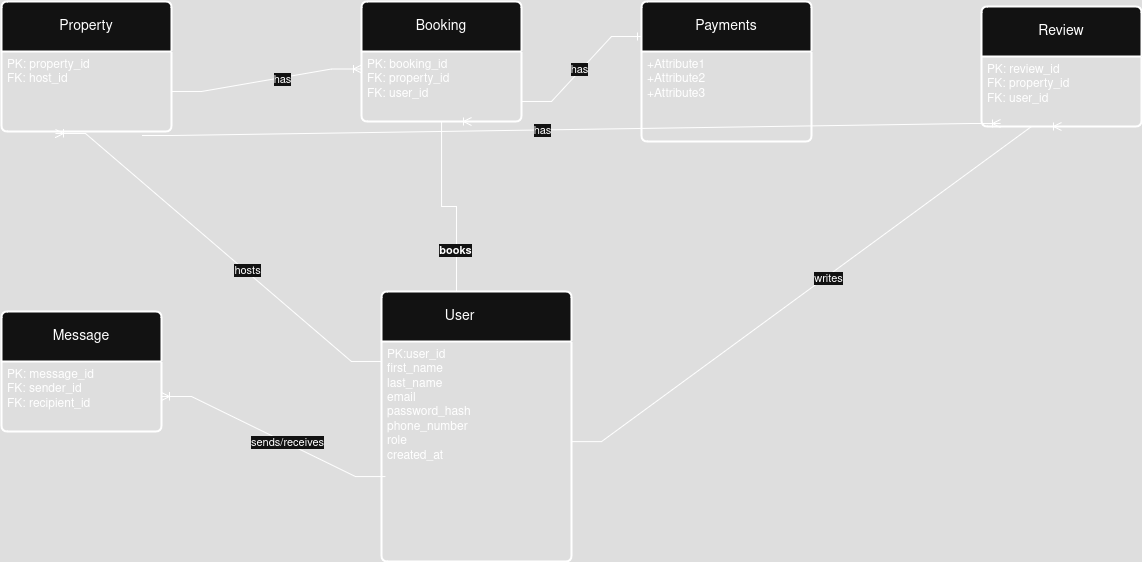

The diagram above was exported from draw.io. Its source (the exported page's mxGraphModel, read from the mxfile embedded in the PNG):
<mxGraphModel dx="2253" dy="777" grid="1" gridSize="10" guides="1" tooltips="1" connect="1" arrows="1" fold="1" page="1" pageScale="1" pageWidth="827" pageHeight="1169" math="0" shadow="0">
  <root>
    <mxCell id="0" />
    <mxCell id="1" parent="0" />
    <mxCell id="62fjUvqN3803jUizhl_c-1" value="User&lt;span style=&quot;white-space: pre;&quot;&gt;&#09;&lt;/span&gt;" style="swimlane;childLayout=stackLayout;horizontal=1;startSize=50;horizontalStack=0;rounded=1;fontSize=14;fontStyle=0;strokeWidth=2;resizeParent=0;resizeLast=1;shadow=0;dashed=0;align=center;arcSize=4;whiteSpace=wrap;html=1;" vertex="1" parent="1">
      <mxGeometry x="60" y="330" width="190" height="270" as="geometry" />
    </mxCell>
    <mxCell id="62fjUvqN3803jUizhl_c-2" value="&lt;div&gt;PK:user_id&lt;/div&gt;&lt;div&gt;first_name&lt;/div&gt;&lt;div&gt;last_name&lt;/div&gt;&lt;div&gt;email&lt;/div&gt;&lt;div&gt;password_hash&lt;/div&gt;&lt;div&gt;phone_number&lt;/div&gt;&lt;div&gt;role&lt;/div&gt;&lt;div&gt;created_at&lt;br&gt;&lt;/div&gt;" style="align=left;strokeColor=none;fillColor=none;spacingLeft=4;spacingRight=4;fontSize=12;verticalAlign=top;resizable=0;rotatable=0;part=1;html=1;whiteSpace=wrap;" vertex="1" parent="62fjUvqN3803jUizhl_c-1">
      <mxGeometry y="50" width="190" height="220" as="geometry" />
    </mxCell>
    <mxCell id="62fjUvqN3803jUizhl_c-3" value="Payments " style="swimlane;childLayout=stackLayout;horizontal=1;startSize=50;horizontalStack=0;rounded=1;fontSize=14;fontStyle=0;strokeWidth=2;resizeParent=0;resizeLast=1;shadow=0;dashed=0;align=center;arcSize=4;whiteSpace=wrap;html=1;" vertex="1" parent="1">
      <mxGeometry x="320" y="40" width="170" height="140" as="geometry" />
    </mxCell>
    <mxCell id="62fjUvqN3803jUizhl_c-4" value="+Attribute1&#10;+Attribute2&#10;+Attribute3" style="align=left;strokeColor=none;fillColor=none;spacingLeft=4;spacingRight=4;fontSize=12;verticalAlign=top;resizable=0;rotatable=0;part=1;html=1;whiteSpace=wrap;" vertex="1" parent="62fjUvqN3803jUizhl_c-3">
      <mxGeometry y="50" width="170" height="90" as="geometry" />
    </mxCell>
    <mxCell id="62fjUvqN3803jUizhl_c-6" value="Property" style="swimlane;childLayout=stackLayout;horizontal=1;startSize=50;horizontalStack=0;rounded=1;fontSize=14;fontStyle=0;strokeWidth=2;resizeParent=0;resizeLast=1;shadow=0;dashed=0;align=center;arcSize=4;whiteSpace=wrap;html=1;" vertex="1" parent="1">
      <mxGeometry x="-320" y="40" width="170" height="130" as="geometry" />
    </mxCell>
    <mxCell id="62fjUvqN3803jUizhl_c-7" value="&lt;div&gt;PK: property_id&lt;/div&gt;&lt;div&gt;FK: host_id&lt;br&gt;&lt;/div&gt;" style="align=left;strokeColor=none;fillColor=none;spacingLeft=4;spacingRight=4;fontSize=12;verticalAlign=top;resizable=0;rotatable=0;part=1;html=1;whiteSpace=wrap;" vertex="1" parent="62fjUvqN3803jUizhl_c-6">
      <mxGeometry y="50" width="170" height="80" as="geometry" />
    </mxCell>
    <mxCell id="62fjUvqN3803jUizhl_c-9" value="Message" style="swimlane;childLayout=stackLayout;horizontal=1;startSize=50;horizontalStack=0;rounded=1;fontSize=14;fontStyle=0;strokeWidth=2;resizeParent=0;resizeLast=1;shadow=0;dashed=0;align=center;arcSize=4;whiteSpace=wrap;html=1;" vertex="1" parent="1">
      <mxGeometry x="-320" y="350" width="160" height="120" as="geometry" />
    </mxCell>
    <mxCell id="62fjUvqN3803jUizhl_c-10" value="&lt;div&gt;PK: message_id&lt;/div&gt;&lt;div&gt;FK: sender_id&lt;/div&gt;&lt;div&gt;FK: recipient_id&lt;br&gt;&lt;/div&gt;" style="align=left;strokeColor=none;fillColor=none;spacingLeft=4;spacingRight=4;fontSize=12;verticalAlign=top;resizable=0;rotatable=0;part=1;html=1;whiteSpace=wrap;" vertex="1" parent="62fjUvqN3803jUizhl_c-9">
      <mxGeometry y="50" width="160" height="70" as="geometry" />
    </mxCell>
    <mxCell id="62fjUvqN3803jUizhl_c-12" value="Booking" style="swimlane;childLayout=stackLayout;horizontal=1;startSize=50;horizontalStack=0;rounded=1;fontSize=14;fontStyle=0;strokeWidth=2;resizeParent=0;resizeLast=1;shadow=0;dashed=0;align=center;arcSize=4;whiteSpace=wrap;html=1;" vertex="1" parent="1">
      <mxGeometry x="40" y="40" width="160" height="120" as="geometry" />
    </mxCell>
    <mxCell id="62fjUvqN3803jUizhl_c-13" value="&lt;div&gt;PK: booking_id&lt;/div&gt;&lt;div&gt;FK: property_id&lt;/div&gt;&lt;div&gt;FK: user_id&lt;br&gt;&lt;/div&gt;" style="align=left;strokeColor=none;fillColor=none;spacingLeft=4;spacingRight=4;fontSize=12;verticalAlign=top;resizable=0;rotatable=0;part=1;html=1;whiteSpace=wrap;" vertex="1" parent="62fjUvqN3803jUizhl_c-12">
      <mxGeometry y="50" width="160" height="70" as="geometry" />
    </mxCell>
    <mxCell id="62fjUvqN3803jUizhl_c-14" value="Review" style="swimlane;childLayout=stackLayout;horizontal=1;startSize=50;horizontalStack=0;rounded=1;fontSize=14;fontStyle=0;strokeWidth=2;resizeParent=0;resizeLast=1;shadow=0;dashed=0;align=center;arcSize=4;whiteSpace=wrap;html=1;" vertex="1" parent="1">
      <mxGeometry x="660" y="45" width="160" height="120" as="geometry" />
    </mxCell>
    <mxCell id="62fjUvqN3803jUizhl_c-15" value="&lt;div&gt;PK: review_id&lt;/div&gt;&lt;div&gt;FK: property_id&lt;/div&gt;&lt;div&gt;FK: user_id&lt;br&gt;&lt;/div&gt;" style="align=left;strokeColor=none;fillColor=none;spacingLeft=4;spacingRight=4;fontSize=12;verticalAlign=top;resizable=0;rotatable=0;part=1;html=1;whiteSpace=wrap;" vertex="1" parent="62fjUvqN3803jUizhl_c-14">
      <mxGeometry y="50" width="160" height="70" as="geometry" />
    </mxCell>
    <mxCell id="62fjUvqN3803jUizhl_c-20" value="" style="edgeStyle=entityRelationEdgeStyle;fontSize=12;html=1;endArrow=ERoneToMany;rounded=0;exitX=1;exitY=0.455;exitDx=0;exitDy=0;exitPerimeter=0;entryX=0.5;entryY=1;entryDx=0;entryDy=0;" edge="1" parent="1" source="62fjUvqN3803jUizhl_c-2" target="62fjUvqN3803jUizhl_c-15">
      <mxGeometry width="100" height="100" relative="1" as="geometry">
        <mxPoint x="320" y="460" as="sourcePoint" />
        <mxPoint x="420" y="360" as="targetPoint" />
      </mxGeometry>
    </mxCell>
    <mxCell id="62fjUvqN3803jUizhl_c-21" value="writes" style="edgeLabel;html=1;align=center;verticalAlign=middle;resizable=0;points=[];" vertex="1" connectable="0" parent="62fjUvqN3803jUizhl_c-20">
      <mxGeometry x="0.041" y="-2" relative="1" as="geometry">
        <mxPoint as="offset" />
      </mxGeometry>
    </mxCell>
    <mxCell id="62fjUvqN3803jUizhl_c-22" value="" style="edgeStyle=entityRelationEdgeStyle;fontSize=12;html=1;endArrow=ERoneToMany;rounded=0;exitX=0.021;exitY=0.614;exitDx=0;exitDy=0;exitPerimeter=0;" edge="1" parent="1" source="62fjUvqN3803jUizhl_c-2" target="62fjUvqN3803jUizhl_c-10">
      <mxGeometry width="100" height="100" relative="1" as="geometry">
        <mxPoint x="30" y="530" as="sourcePoint" />
        <mxPoint x="30.94999999999999" y="370" as="targetPoint" />
      </mxGeometry>
    </mxCell>
    <mxCell id="62fjUvqN3803jUizhl_c-23" value="sends/receives" style="edgeLabel;html=1;align=center;verticalAlign=middle;resizable=0;points=[];" vertex="1" connectable="0" parent="62fjUvqN3803jUizhl_c-22">
      <mxGeometry x="-0.1143" y="-1" relative="1" as="geometry">
        <mxPoint as="offset" />
      </mxGeometry>
    </mxCell>
    <mxCell id="62fjUvqN3803jUizhl_c-24" value="" style="edgeStyle=entityRelationEdgeStyle;fontSize=12;html=1;endArrow=ERoneToMany;rounded=0;exitX=0;exitY=0.091;exitDx=0;exitDy=0;exitPerimeter=0;entryX=0.318;entryY=1.025;entryDx=0;entryDy=0;entryPerimeter=0;" edge="1" parent="1" source="62fjUvqN3803jUizhl_c-2" target="62fjUvqN3803jUizhl_c-7">
      <mxGeometry width="100" height="100" relative="1" as="geometry">
        <mxPoint x="-60" y="370" as="sourcePoint" />
        <mxPoint x="40" y="270" as="targetPoint" />
      </mxGeometry>
    </mxCell>
    <mxCell id="62fjUvqN3803jUizhl_c-25" value="hosts" style="edgeLabel;html=1;align=center;verticalAlign=middle;resizable=0;points=[];" vertex="1" connectable="0" parent="62fjUvqN3803jUizhl_c-24">
      <mxGeometry x="-0.177" y="-2" relative="1" as="geometry">
        <mxPoint as="offset" />
      </mxGeometry>
    </mxCell>
    <mxCell id="62fjUvqN3803jUizhl_c-26" value="" style="edgeStyle=entityRelationEdgeStyle;fontSize=12;html=1;endArrow=ERoneToMany;rounded=0;entryX=0.688;entryY=1;entryDx=0;entryDy=0;entryPerimeter=0;" edge="1" parent="1" target="62fjUvqN3803jUizhl_c-13">
      <mxGeometry width="100" height="100" relative="1" as="geometry">
        <mxPoint x="105" y="330" as="sourcePoint" />
        <mxPoint x="205" y="230" as="targetPoint" />
      </mxGeometry>
    </mxCell>
    <mxCell id="62fjUvqN3803jUizhl_c-27" value="&lt;b&gt;books&lt;/b&gt;" style="edgeLabel;html=1;align=center;verticalAlign=middle;resizable=0;points=[];" vertex="1" connectable="0" parent="62fjUvqN3803jUizhl_c-26">
      <mxGeometry x="-0.4121" y="2" relative="1" as="geometry">
        <mxPoint as="offset" />
      </mxGeometry>
    </mxCell>
    <mxCell id="62fjUvqN3803jUizhl_c-28" value="" style="edgeStyle=entityRelationEdgeStyle;fontSize=12;html=1;endArrow=ERoneToMany;rounded=0;entryX=0;entryY=0.25;entryDx=0;entryDy=0;" edge="1" parent="1" target="62fjUvqN3803jUizhl_c-13">
      <mxGeometry width="100" height="100" relative="1" as="geometry">
        <mxPoint x="-150" y="130" as="sourcePoint" />
        <mxPoint x="-50" y="30" as="targetPoint" />
      </mxGeometry>
    </mxCell>
    <mxCell id="62fjUvqN3803jUizhl_c-29" value="has" style="edgeLabel;html=1;align=center;verticalAlign=middle;resizable=0;points=[];" vertex="1" connectable="0" parent="62fjUvqN3803jUizhl_c-28">
      <mxGeometry x="0.1674" y="-1" relative="1" as="geometry">
        <mxPoint as="offset" />
      </mxGeometry>
    </mxCell>
    <mxCell id="62fjUvqN3803jUizhl_c-30" value="" style="edgeStyle=entityRelationEdgeStyle;fontSize=12;html=1;endArrow=ERone;endFill=1;rounded=0;entryX=0;entryY=0.25;entryDx=0;entryDy=0;" edge="1" parent="1" target="62fjUvqN3803jUizhl_c-3">
      <mxGeometry width="100" height="100" relative="1" as="geometry">
        <mxPoint x="200" y="140" as="sourcePoint" />
        <mxPoint x="300" y="40" as="targetPoint" />
        <Array as="points">
          <mxPoint x="210" y="-40" />
        </Array>
      </mxGeometry>
    </mxCell>
    <mxCell id="62fjUvqN3803jUizhl_c-31" value="has" style="edgeLabel;html=1;align=center;verticalAlign=middle;resizable=0;points=[];" vertex="1" connectable="0" parent="62fjUvqN3803jUizhl_c-30">
      <mxGeometry x="-0.0324" y="2" relative="1" as="geometry">
        <mxPoint as="offset" />
      </mxGeometry>
    </mxCell>
    <mxCell id="62fjUvqN3803jUizhl_c-32" value="" style="edgeStyle=entityRelationEdgeStyle;fontSize=12;html=1;endArrow=ERoneToMany;rounded=0;exitX=0.829;exitY=1.05;exitDx=0;exitDy=0;exitPerimeter=0;entryX=0.119;entryY=0.957;entryDx=0;entryDy=0;entryPerimeter=0;" edge="1" parent="1" source="62fjUvqN3803jUizhl_c-7" target="62fjUvqN3803jUizhl_c-15">
      <mxGeometry width="100" height="100" relative="1" as="geometry">
        <mxPoint x="-180" y="205" as="sourcePoint" />
        <mxPoint x="650" y="200" as="targetPoint" />
        <Array as="points">
          <mxPoint x="250" y="220" />
          <mxPoint x="250" y="220" />
        </Array>
      </mxGeometry>
    </mxCell>
    <mxCell id="62fjUvqN3803jUizhl_c-33" value="has" style="edgeLabel;html=1;align=center;verticalAlign=middle;resizable=0;points=[];" vertex="1" connectable="0" parent="62fjUvqN3803jUizhl_c-32">
      <mxGeometry x="-0.0675" relative="1" as="geometry">
        <mxPoint as="offset" />
      </mxGeometry>
    </mxCell>
  </root>
</mxGraphModel>